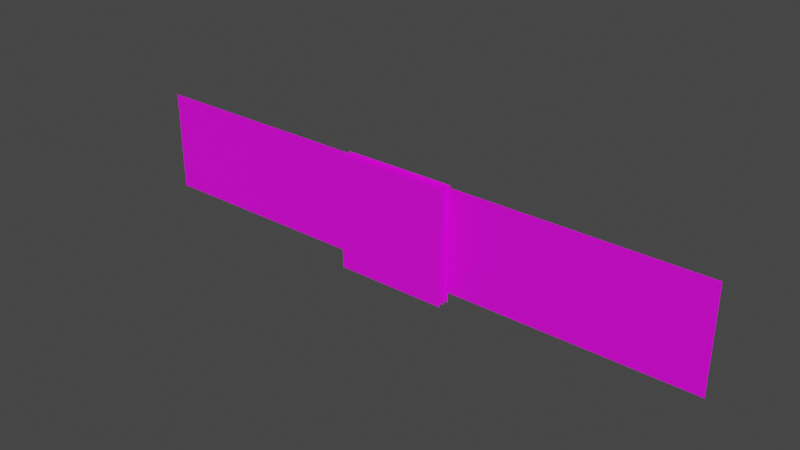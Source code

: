 # Source: LootProgressBarIcon.blend  (saved by Blender 2.92.15; exported with 4.5.12 LTS)
import bpy
from mathutils import Matrix  # noqa: F401  (used for matrix-valued properties, if any)

bpy.ops.wm.read_factory_settings(use_empty=True)
scene = bpy.context.scene
scene.name = 'Scene'

# ---- collections
col_collection = bpy.data.collections.new('Collection'); scene.collection.children.link(col_collection)

# ---- images (referenced by path relative to the original .blend; pixels are not part of the script)
import os
ASSET_DIR = os.environ.get("B2B_ASSET_DIR", "")  # directory of the original .blend (textures are referenced by path, not embedded)
HERE = os.path.dirname(os.path.abspath(__file__))  # packed textures are extracted next to this script under _unpacked/

def load_image(name, relpath, width, height, colorspace="sRGB"):
    """Load a texture the original file referenced (path relative to the .blend, or extracted next to this script)."""
    p = next((c for c in (os.path.join(HERE, relpath), os.path.join(ASSET_DIR, relpath)) if relpath and os.path.exists(c)), "")
    if p:
        img = bpy.data.images.load(p, check_existing=True)
        img.name = name
    else:  # same state as the original file: an image datablock whose file is absent (Cycles renders it pink)
        img = bpy.data.images.new(name, width, height)
        img.source = "FILE"
        img.filepath = "//" + (relpath or name)
    img.colorspace_settings.name = colorspace
    return img
img_radiobutton_background_dds = load_image('radiobutton-background.dds', 'radiobutton-background.dds', 1024, 1024, 'sRGB')
img_radiobutton_backgroundpressed_dds = load_image('radiobutton-backgroundpressed.dds', 'radiobutton-backgroundpressed.dds', 1024, 1024, 'sRGB')
img_checkbox_check_dds = load_image('checkbox-check.dds', 'checkbox-check.dds', 1024, 1024, 'sRGB')
img_checkbox_background_dds = load_image('checkbox-background.dds', 'checkbox-background.dds', 1024, 1024, 'sRGB')
img_slider_background_dds = load_image('slider-background.dds', 'slider-background.dds', 1024, 1024, 'sRGB')
img_human_healthbar_fill_dds = load_image('human-healthbar-fill.dds', 'human-healthbar-fill.dds', 1024, 1024, 'sRGB')

# ---- materials (node trees are filled in below, after node groups)
mat_icon1 = bpy.data.materials.new('Icon1')
mat_icon1.surface_render_method = 'BLENDED'
mat_icon1.blend_method = 'BLEND'
mat_icon1.use_transparent_shadow = False
mat_icon2 = bpy.data.materials.new('Icon2')
mat_icon2.surface_render_method = 'BLENDED'
mat_icon2.blend_method = 'BLEND'
mat_icon3 = bpy.data.materials.new('Icon3')
mat_icon3.surface_render_method = 'BLENDED'
mat_icon3.blend_method = 'BLEND'
mat_icon3.use_transparent_shadow = False
mat_border = bpy.data.materials.new('Border')
mat_border.surface_render_method = 'BLENDED'
mat_border.blend_method = 'BLEND'
mat_border.use_transparent_shadow = False
mat_background = bpy.data.materials.new('Background')
mat_background.use_transparent_shadow = False
mat_progress = bpy.data.materials.new('Progress')
mat_progress.use_transparent_shadow = False

# ---- material node trees
mat_icon1.use_nodes = True; mat_icon1.node_tree.nodes.clear()
_N = mat_icon1.node_tree.nodes; _L = mat_icon1.node_tree.links
n0 = _N.new('ShaderNodeOutputMaterial'); n0.name = 'Material Output'; n0.location = (300, 300)
n1 = _N.new('ShaderNodeBsdfPrincipled'); n1.name = 'Principled BSDF'; n1.location = (10, 300)
n1.distribution = 'GGX'
n1.subsurface_method = 'BURLEY'
n1.inputs[3].default_value = 1.45
n1.inputs[27].default_value = (0.0, 0.0, 0.0, 1.0)
n1.inputs[28].default_value = 1.0
n2 = _N.new('ShaderNodeTexImage'); n2.name = 'Image Texture'; n2.location = (-449, 214)
n2.image = img_radiobutton_background_dds
_L.new(n1.outputs[0], n0.inputs[0])
_L.new(n2.outputs[0], n1.inputs[0])
_L.new(n2.outputs[1], n1.inputs[4])
n0.is_active_output = True
mat_icon2.use_nodes = True; mat_icon2.node_tree.nodes.clear()
_N = mat_icon2.node_tree.nodes; _L = mat_icon2.node_tree.links
n0 = _N.new('ShaderNodeBsdfPrincipled'); n0.name = 'Principled BSDF'; n0.location = (10, 300)
n0.distribution = 'GGX'
n0.subsurface_method = 'BURLEY'
n0.inputs[3].default_value = 1.45
n0.inputs[27].default_value = (0.0, 0.0, 0.0, 1.0)
n0.inputs[28].default_value = 1.0
n1 = _N.new('ShaderNodeOutputMaterial'); n1.name = 'Material Output'; n1.location = (300, 300)
n1.target = 'CYCLES'
n2 = _N.new('ShaderNodeTexImage'); n2.name = 'Image Texture'; n2.location = (-421, 187)
n2.image = img_radiobutton_backgroundpressed_dds
n3 = _N.new('ShaderNodeOutputMaterial'); n3.name = 'Material Output.001'; n3.location = (0, 0)
n3.target = 'EEVEE'
n4 = _N.new('ShaderNodeMixShader'); n4.name = 'Mix Shader'; n4.location = (0, 0)
n4.label = 'Disable Shadow'
n4.hide = True
n5 = _N.new('ShaderNodeLightPath'); n5.name = 'Light Path'; n5.location = (0, 0)
n5.hide = True
n6 = _N.new('ShaderNodeBsdfTransparent'); n6.name = 'Transparent BSDF'; n6.location = (0, 0)
n6.hide = True
_L.new(n0.outputs[0], n1.inputs[0])
_L.new(n2.outputs[0], n0.inputs[0])
_L.new(n2.outputs[1], n0.inputs[4])
_L.new(n0.outputs[0], n4.inputs[1])
_L.new(n4.outputs[0], n3.inputs[0])
_L.new(n5.outputs[1], n4.inputs[0])
_L.new(n6.outputs[0], n4.inputs[2])
n1.is_active_output = True
mat_icon3.use_nodes = True; mat_icon3.node_tree.nodes.clear()
_N = mat_icon3.node_tree.nodes; _L = mat_icon3.node_tree.links
n0 = _N.new('ShaderNodeBsdfPrincipled'); n0.name = 'Principled BSDF'; n0.location = (10, 300)
n0.distribution = 'GGX'
n0.subsurface_method = 'BURLEY'
n0.inputs[3].default_value = 1.45
n0.inputs[27].default_value = (0.0, 0.0, 0.0, 1.0)
n0.inputs[28].default_value = 1.0
n1 = _N.new('ShaderNodeOutputMaterial'); n1.name = 'Material Output'; n1.location = (300, 300)
n2 = _N.new('ShaderNodeTexImage'); n2.name = 'Image Texture'; n2.location = (-443, 164)
n2.image = img_checkbox_check_dds
_L.new(n0.outputs[0], n1.inputs[0])
_L.new(n2.outputs[0], n0.inputs[0])
_L.new(n2.outputs[1], n0.inputs[4])
n1.is_active_output = True
mat_border.use_nodes = True; mat_border.node_tree.nodes.clear()
_N = mat_border.node_tree.nodes; _L = mat_border.node_tree.links
n0 = _N.new('ShaderNodeBsdfPrincipled'); n0.name = 'Principled BSDF'; n0.location = (10, 300)
n0.distribution = 'GGX'
n0.subsurface_method = 'BURLEY'
n0.inputs[3].default_value = 1.45
n0.inputs[27].default_value = (0.0, 0.0, 0.0, 1.0)
n0.inputs[28].default_value = 1.0
n1 = _N.new('ShaderNodeOutputMaterial'); n1.name = 'Material Output'; n1.location = (300, 300)
n2 = _N.new('ShaderNodeTexImage'); n2.name = 'Image Texture'; n2.location = (-439, 168)
n2.image = img_checkbox_background_dds
_L.new(n0.outputs[0], n1.inputs[0])
_L.new(n2.outputs[0], n0.inputs[0])
_L.new(n2.outputs[1], n0.inputs[4])
n1.is_active_output = True
mat_background.use_nodes = True; mat_background.node_tree.nodes.clear()
_N = mat_background.node_tree.nodes; _L = mat_background.node_tree.links
n0 = _N.new('ShaderNodeBsdfPrincipled'); n0.name = 'Principled BSDF'; n0.location = (10, 300)
n0.distribution = 'GGX'
n0.subsurface_method = 'BURLEY'
n0.inputs[3].default_value = 1.45
n0.inputs[27].default_value = (0.0, 0.0, 0.0, 1.0)
n0.inputs[28].default_value = 1.0
n1 = _N.new('ShaderNodeOutputMaterial'); n1.name = 'Material Output'; n1.location = (300, 300)
n2 = _N.new('ShaderNodeTexImage'); n2.name = 'Image Texture'; n2.location = (-512, 167)
n2.image = img_slider_background_dds
_L.new(n0.outputs[0], n1.inputs[0])
_L.new(n2.outputs[0], n0.inputs[0])
_L.new(n2.outputs[1], n0.inputs[4])
n1.is_active_output = True
mat_progress.use_nodes = True; mat_progress.node_tree.nodes.clear()
_N = mat_progress.node_tree.nodes; _L = mat_progress.node_tree.links
n0 = _N.new('ShaderNodeBsdfPrincipled'); n0.name = 'Principled BSDF'; n0.location = (10, 300)
n0.distribution = 'GGX'
n0.subsurface_method = 'BURLEY'
n0.inputs[3].default_value = 1.45
n0.inputs[27].default_value = (0.0, 0.0, 0.0, 1.0)
n0.inputs[28].default_value = 1.0
n1 = _N.new('ShaderNodeOutputMaterial'); n1.name = 'Material Output'; n1.location = (300, 300)
n2 = _N.new('ShaderNodeTexImage'); n2.name = 'Image Texture'; n2.location = (-478, 186)
n2.image = img_human_healthbar_fill_dds
_L.new(n0.outputs[0], n1.inputs[0])
_L.new(n2.outputs[0], n0.inputs[0])
_L.new(n2.outputs[1], n0.inputs[4])
n1.is_active_output = True

# ---- world
world_world = bpy.data.worlds.new('World'); scene.world = world_world
world_world.use_nodes = True; world_world.node_tree.nodes.clear()
_N = world_world.node_tree.nodes; _L = world_world.node_tree.links
n0 = _N.new('ShaderNodeOutputWorld'); n0.name = 'World Output'; n0.location = (300, 300)
n1 = _N.new('ShaderNodeBackground'); n1.name = 'Background'; n1.location = (10, 300)
n1.inputs[0].default_value = (0.05088, 0.05088, 0.05088, 1.0)
_L.new(n1.outputs[0], n0.inputs[0])
n0.is_active_output = True
world_world.color = (0.05088, 0.05088, 0.05088)
world_world.use_sun_shadow = False
world_world.sun_shadow_jitter_overblur = 0.0

# ---- meshes
me_plane = bpy.data.meshes.new('Plane')
me_plane.from_pydata([(1.0, -1.51e-07, 1.0), (1.0, 0.0, -1.0), (-1.0, 0.0, 1.0), (-1.0, 1.51e-07, -1.0)], [], [(0, 2, 3, 1)])
_uv = me_plane.uv_layers.new(name='UVMap')
_uv.uv.foreach_set('vector', [0.0, 0.0, 0.0, 1.0, 1.0, 1.0, 1.0, 0.0])
me_plane.materials.append(mat_icon1)
me_plane.use_remesh_fix_poles = True
me_plane.use_remesh_preserve_attributes = False
me_plane.use_mirror_vertex_groups = False
me_plane.update()
me_plane_002 = bpy.data.meshes.new('Plane.002')
me_plane_002.from_pydata([(1.0, -1.51e-07, 1.0), (1.0, 0.0, -1.0), (-1.0, 0.0, 1.0), (-1.0, 1.51e-07, -1.0)], [], [(0, 2, 3, 1)])
_uv = me_plane_002.uv_layers.new(name='UVMap')
_uv.uv.foreach_set('vector', [0.0, 0.0, 0.0, 1.0, 1.0, 1.0, 1.0, 0.0])
me_plane_002.materials.append(mat_icon2)
me_plane_002.use_remesh_fix_poles = True
me_plane_002.use_remesh_preserve_attributes = False
me_plane_002.use_mirror_vertex_groups = False
me_plane_002.update()
me_plane_003 = bpy.data.meshes.new('Plane.003')
me_plane_003.from_pydata([(1.0, -1.51e-07, 1.0), (1.0, 0.0, -1.0), (-1.0, 0.0, 1.0), (-1.0, 1.51e-07, -1.0)], [], [(0, 2, 3, 1)])
_uv = me_plane_003.uv_layers.new(name='UVMap')
_uv.uv.foreach_set('vector', [1.0, 1.0, 0.0, 1.0, 0.0, 0.0, 1.0, 0.0])
me_plane_003.materials.append(mat_icon3)
me_plane_003.use_remesh_fix_poles = True
me_plane_003.use_remesh_preserve_attributes = False
me_plane_003.use_mirror_vertex_groups = False
me_plane_003.update()
me_grid = bpy.data.meshes.new('Grid')
me_grid.from_pydata([(-5.25, -4.907e-08, 0.9), (-4.7, -4.907e-08, 0.9), (4.7, -4.907e-08, 0.9), (5.25, -4.907e-08, 0.9), (-5.25, -2.517e-08, 0.3333), (-4.7, -2.517e-08, 0.3333), (4.7, -2.517e-08, 0.3333), (5.25, -2.517e-08, 0.3333), (-5.25, 2.517e-08, -0.3333), (-4.7, 2.517e-08, -0.3333), (4.7, 2.517e-08, -0.3333), (5.25, 2.517e-08, -0.3333), (-5.25, 7.56e-08, -0.9), (-4.7, 7.56e-08, -0.9), (4.7, 7.56e-08, -0.9), (5.25, 7.56e-08, -0.9)], [], [(0, 4, 5, 1), (1, 5, 6, 2), (2, 6, 7, 3), (4, 8, 9, 5), (5, 9, 10, 6), (6, 10, 11, 7), (8, 12, 13, 9), (9, 13, 14, 10), (10, 14, 15, 11)])
_uv = me_grid.uv_layers.new(name='UVMap')
_uv.uv.foreach_set('vector', [1.0, 1.0, 1.0, 0.75, 0.75, 0.75, 0.75, 1.0, 0.25, 1.0, 0.25, 0.75, 0.75, 0.75, 0.75, 1.0, 0.25, 1.0, 0.25, 0.75, 0.0, 0.75, 0.0, 1.0, 1.0, 0.75, 1.0, 0.25, 0.75, 0.25, 0.75, 0.75, 0.3333, 0.3333, 0.3333, 0.6667, 0.6667, 0.6667, 0.6667, 0.3333, 0.25, 0.75, 0.25, 0.25, 0.0, 0.25, 0.0, 0.75, 1.0, 0.25, 1.0, 0.0, 0.75, 0.0, 0.75, 0.25, 0.25, 0.25, 0.25, 0.0, 0.75, 0.0, 0.75, 0.25, 0.25, 0.25, 0.25, 0.0, 0.0, 0.0, 0.0, 0.25])
me_grid.materials.append(mat_border)
me_grid.use_remesh_fix_poles = True
me_grid.use_remesh_preserve_attributes = False
me_grid.use_mirror_vertex_groups = False
me_grid.update()
me_plane_004 = bpy.data.meshes.new('Plane.004')
me_plane_004.from_pydata([(-4.92, -4.53e-08, 0.6), (4.92, -4.53e-08, 0.6), (-4.92, 4.53e-08, -0.6), (4.92, 4.53e-08, -0.6)], [], [(0, 2, 3, 1)])
_uv = me_plane_004.uv_layers.new(name='UVMap')
_uv.uv.foreach_set('vector', [0.0, 0.0, 0.0, 1.0, 1.0, 1.0, 1.0, 0.0])
me_plane_004.materials.append(mat_background)
me_plane_004.use_remesh_fix_poles = True
me_plane_004.use_remesh_preserve_attributes = False
me_plane_004.use_mirror_vertex_groups = False
me_plane_004.update()
me_plane_005 = bpy.data.meshes.new('Plane.005')
me_plane_005.from_pydata([(-5.0, -4.53e-08, 0.6), (5.0, -4.53e-08, 0.6), (-5.0, 4.53e-08, -0.6), (5.0, 4.53e-08, -0.6)], [], [(0, 2, 3, 1)])
_uv = me_plane_005.uv_layers.new(name='UVMap')
_uv.uv.foreach_set('vector', [0.0, 0.0, 0.0, 1.0, 1.0, 1.0, 1.0, 0.0])
me_plane_005.materials.append(mat_progress)
me_plane_005.use_remesh_fix_poles = True
me_plane_005.use_remesh_preserve_attributes = False
me_plane_005.use_mirror_vertex_groups = False
me_plane_005.update()
arm_armature = bpy.data.armatures.new('Armature')  # bones are not reproduced

# ---- objects
ob_icon1 = bpy.data.objects.new('Icon1', me_plane)
ob_icon2 = bpy.data.objects.new('Icon2', me_plane_002)
ob_icon3 = bpy.data.objects.new('Icon3', me_plane_003)
ob_border = bpy.data.objects.new('Border', me_grid)
ob_background = bpy.data.objects.new('Background', me_plane_004)
ob_progress = bpy.data.objects.new('Progress', me_plane_005)
ob_armature = bpy.data.objects.new('Armature', arm_armature)

# ---- transforms, parenting, visibility, modifiers, constraints
ob_icon1.parent = ob_armature
ob_icon1.location = (0.0, -0.1, 0.0)
ob_icon1.lineart.crease_threshold = 0.0
_vg = ob_icon1.vertex_groups.new(name='Icon_50')
for _i, _w in zip([0, 1, 2, 3], [0.5, 0.5, 0.5, 0.5]): _vg.add([_i], _w, 'REPLACE')
_m = ob_icon1.modifiers.new('Armature', 'ARMATURE')
_m.object = ob_armature
ob_icon2.parent = ob_armature
ob_icon2.location = (0.0, -0.2, 0.0)
ob_icon2.visible_shadow = False
ob_icon2.lineart.crease_threshold = 0.0
_vg = ob_icon2.vertex_groups.new(name='Icon_50')
for _i, _w in zip([0, 1, 2, 3], [0.5, 0.5, 0.5, 0.5]): _vg.add([_i], _w, 'REPLACE')
_m = ob_icon2.modifiers.new('Armature', 'ARMATURE')
_m.object = ob_armature
ob_icon3.parent = ob_armature
ob_icon3.location = (0.0, -0.3, 0.0)
ob_icon3.lineart.crease_threshold = 0.0
_vg = ob_icon3.vertex_groups.new(name='Icon_50')
for _i, _w in zip([0, 1, 2, 3], [0.5, 0.5, 0.5, 0.5]): _vg.add([_i], _w, 'REPLACE')
_m = ob_icon3.modifiers.new('Armature', 'ARMATURE')
_m.object = ob_armature
ob_border.parent = ob_armature
ob_border.location = (0.0, 0.0, 0.0)
ob_border.lineart.crease_threshold = 0.0
_vg = ob_border.vertex_groups.new(name='Root')
_m = ob_border.modifiers.new('Armature', 'ARMATURE')
_m.object = ob_armature
ob_background.parent = ob_armature
ob_background.location = (0.0, 0.2, 0.0)
ob_background.lineart.crease_threshold = 0.0
_vg = ob_background.vertex_groups.new(name='Root')
_m = ob_background.modifiers.new('Armature', 'ARMATURE')
_m.object = ob_armature
ob_progress.parent = ob_armature
ob_progress.location = (0.0, 0.1, 0.0)
ob_progress.lineart.crease_threshold = 0.0
_vg = ob_progress.vertex_groups.new(name='Progress1')
for _i, _w in zip([0, 1, 2, 3], [1.0, 2.857e-07, 1.0, 0.0]): _vg.add([_i], _w, 'REPLACE')
_vg = ob_progress.vertex_groups.new(name='Progress2')
for _i, _w in zip([0, 1, 2, 3], [0.0005072, 1.0, 8.111e-09, 1.0]): _vg.add([_i], _w, 'REPLACE')
_m = ob_progress.modifiers.new('Armature', 'ARMATURE')
_m.object = ob_armature
ob_armature.location = (0.0, 0.0, 0.0)
ob_armature.lineart.crease_threshold = 0.0

# ---- collection membership
col_collection.objects.link(ob_icon1)
col_collection.objects.link(ob_icon2)
col_collection.objects.link(ob_icon3)
col_collection.objects.link(ob_border)
col_collection.objects.link(ob_background)
col_collection.objects.link(ob_progress)
col_collection.objects.link(ob_armature)

# ---- scene / render settings (as saved in the file)
scene.frame_start = 1; scene.frame_end = 250; scene.frame_set(100)
scene.render.engine = 'BLENDER_EEVEE_NEXT'
scene.cycles.use_denoising = False
scene.cycles.samples = 128
scene.cycles.sampling_pattern = 'TABULATED_SOBOL'
scene.cycles.use_adaptive_sampling = False
scene.cycles.use_light_tree = False
scene.view_settings.view_transform = 'Filmic'
bpy.context.view_layer.update()

# ---- added for rendering (the .blend has no active camera and no usable light): camera, sun
cam_auto = bpy.data.cameras.new('AutoCamera')
cam_auto.lens = 50.0
cam_auto.sensor_width = 36.0
cam_auto.clip_end = 1000.0
ob_auto_camera = bpy.data.objects.new('AutoCamera', cam_auto)
scene.collection.objects.link(ob_auto_camera)
ob_auto_camera.location = (9.90034, -11.9304, 7.92027)
ob_auto_camera.rotation_euler = (1.09748, -7.21219e-08, 0.694738)
scene.camera = ob_auto_camera
light_auto_sun = bpy.data.lights.new('AutoSun', 'SUN')
light_auto_sun.energy = 3.0
light_auto_sun.angle = 0.0523599
ob_auto_sun = bpy.data.objects.new('AutoSun', light_auto_sun)
scene.collection.objects.link(ob_auto_sun)
ob_auto_sun.rotation_euler = (0.872665, 0.174533, 0.523599)
bpy.context.view_layer.update()
